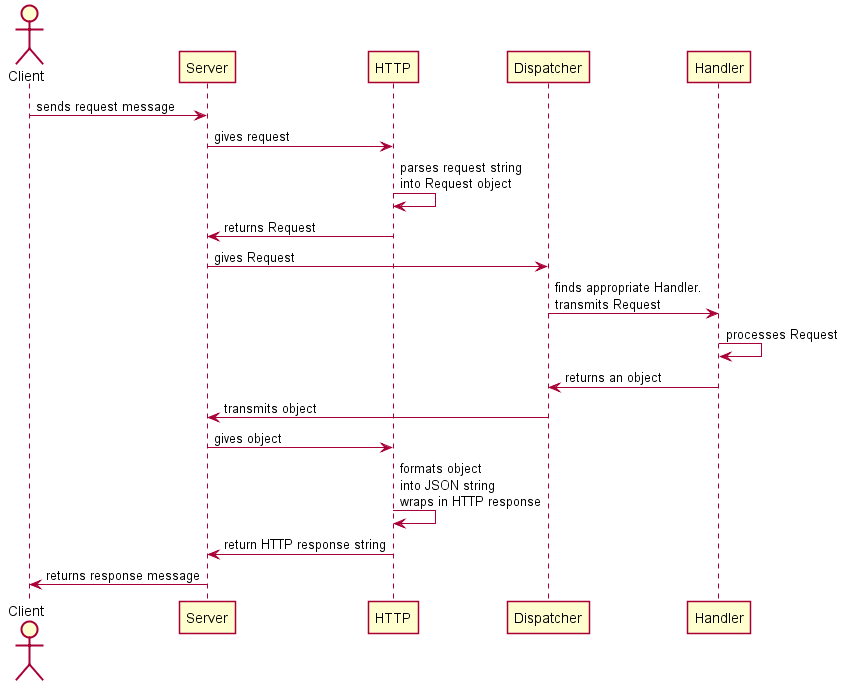

The diagram above was rendered by PlantUML. Its source (embedded in the PNG):
@startuml Life of a Request
skinparam shadowing false
actor Client

Client -> Server: sends request message
Server -> HTTP: gives request
HTTP -> HTTP: parses request string\ninto Request object
HTTP -> Server: returns Request
Server -> Dispatcher: gives Request
Dispatcher -> Handler: finds appropriate Handler.\ntransmits Request
Handler -> Handler: processes Request
Handler -> Dispatcher: returns an object
Dispatcher -> Server: transmits object
Server -> HTTP: gives object
HTTP -> HTTP: formats object\ninto JSON string\nwraps in HTTP response
HTTP -> Server: return HTTP response string
Server -> Client: returns response message
@enduml